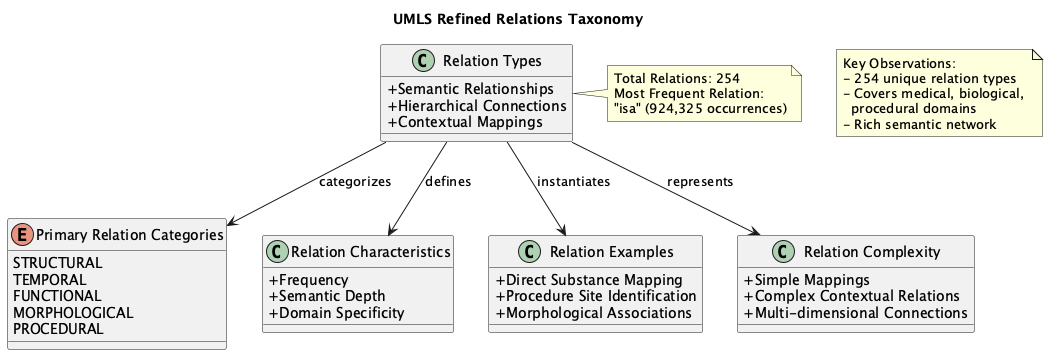

The diagram above was rendered by PlantUML. Its source (embedded in the PNG):
@startuml
skinparam classAttributeIconSize 0

title UMLS Refined Relations Taxonomy

class "Relation Types" as RelationTypes {
  + Semantic Relationships
  + Hierarchical Connections
  + Contextual Mappings
}

note right of RelationTypes
  Total Relations: 254
  Most Frequent Relation: 
  "isa" (924,325 occurrences)
end note

enum "Primary Relation Categories" {
  STRUCTURAL
  TEMPORAL
  FUNCTIONAL
  MORPHOLOGICAL
  PROCEDURAL
}

class "Relation Characteristics" {
  + Frequency
  + Semantic Depth
  + Domain Specificity
}

class "Relation Examples" {
  + Direct Substance Mapping
  + Procedure Site Identification
  + Morphological Associations
}

class "Relation Complexity" {
  + Simple Mappings
  + Complex Contextual Relations
  + Multi-dimensional Connections
}

RelationTypes --> "Primary Relation Categories" : categorizes
RelationTypes --> "Relation Characteristics" : defines
RelationTypes --> "Relation Examples" : instantiates
RelationTypes --> "Relation Complexity" : represents

note as N1
  Key Observations:
  - 254 unique relation types
  - Covers medical, biological, 
    procedural domains
  - Rich semantic network
end note

@enduml